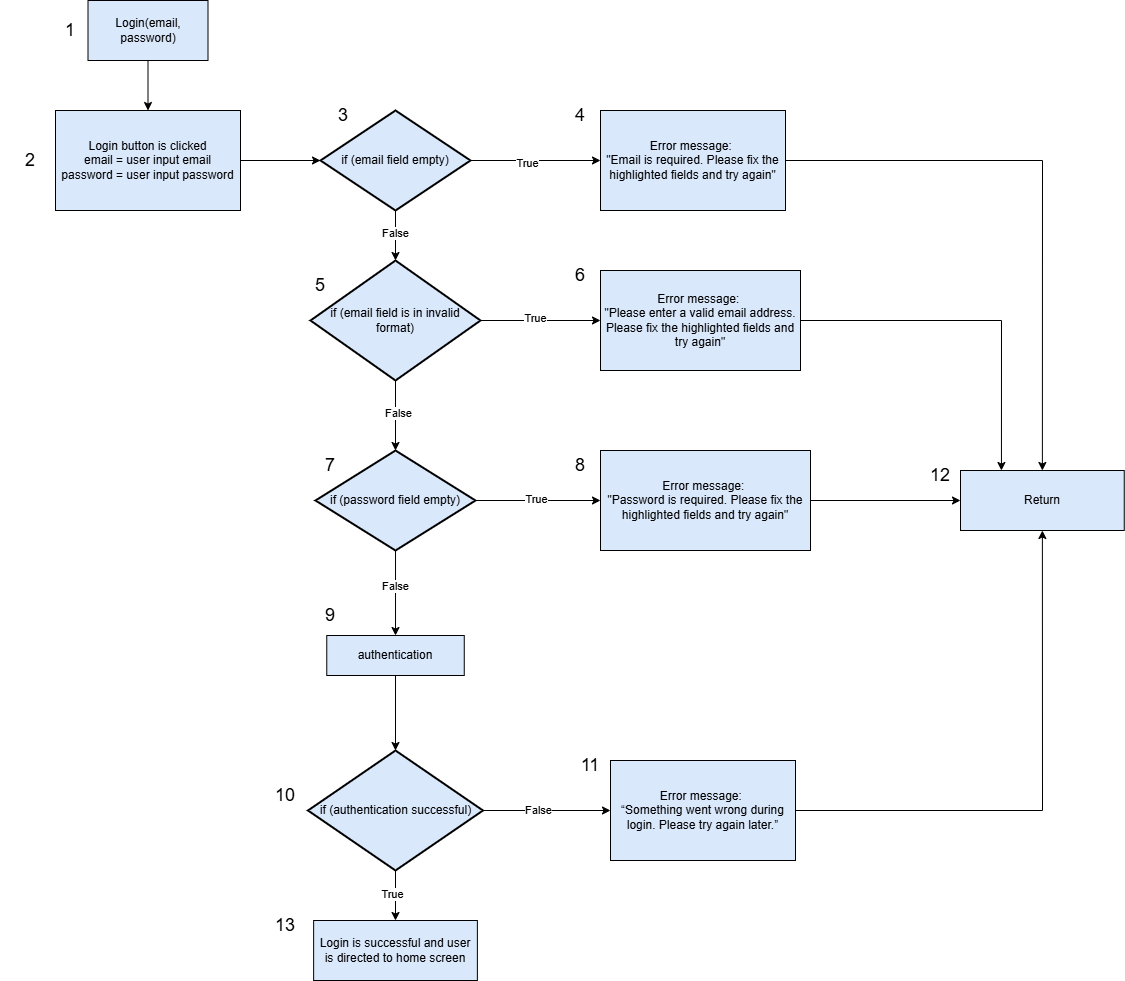

The diagram above was exported from draw.io. Its source (the exported page's mxGraphModel, read from the mxfile embedded in the PNG):
<mxGraphModel dx="2320" dy="930" grid="1" gridSize="10" guides="1" tooltips="1" connect="1" arrows="1" fold="1" page="1" pageScale="1" pageWidth="850" pageHeight="1100" math="0" shadow="0">
  <root>
    <mxCell id="0" />
    <mxCell id="1" parent="0" />
    <mxCell id="tbgMno8T3CiuIkxJ-zwc-34" style="edgeStyle=orthogonalEdgeStyle;rounded=0;orthogonalLoop=1;jettySize=auto;html=1;exitX=1;exitY=0.5;exitDx=0;exitDy=0;exitPerimeter=0;entryX=0;entryY=0.5;entryDx=0;entryDy=0;" parent="1" source="tbgMno8T3CiuIkxJ-zwc-1" target="tbgMno8T3CiuIkxJ-zwc-12" edge="1">
      <mxGeometry relative="1" as="geometry" />
    </mxCell>
    <mxCell id="tbgMno8T3CiuIkxJ-zwc-41" value="True" style="edgeLabel;html=1;align=center;verticalAlign=middle;resizable=0;points=[];" parent="tbgMno8T3CiuIkxJ-zwc-34" vertex="1" connectable="0">
      <mxGeometry x="-0.1308" y="-2" relative="1" as="geometry">
        <mxPoint as="offset" />
      </mxGeometry>
    </mxCell>
    <mxCell id="tbgMno8T3CiuIkxJ-zwc-1" value="if (email field empty)" style="strokeWidth=2;html=1;shape=mxgraph.flowchart.decision;whiteSpace=wrap;fillColor=#dae8fc;strokeColor=#000000;" parent="1" vertex="1">
      <mxGeometry x="290" y="140" width="150" height="100" as="geometry" />
    </mxCell>
    <mxCell id="tbgMno8T3CiuIkxJ-zwc-32" style="edgeStyle=orthogonalEdgeStyle;rounded=0;orthogonalLoop=1;jettySize=auto;html=1;exitX=1;exitY=0.5;exitDx=0;exitDy=0;exitPerimeter=0;entryX=0;entryY=0.5;entryDx=0;entryDy=0;" parent="1" source="tbgMno8T3CiuIkxJ-zwc-2" target="tbgMno8T3CiuIkxJ-zwc-21" edge="1">
      <mxGeometry relative="1" as="geometry" />
    </mxCell>
    <mxCell id="tbgMno8T3CiuIkxJ-zwc-43" value="True" style="edgeLabel;html=1;align=center;verticalAlign=middle;resizable=0;points=[];" parent="tbgMno8T3CiuIkxJ-zwc-32" vertex="1" connectable="0">
      <mxGeometry x="-0.0283" y="2" relative="1" as="geometry">
        <mxPoint as="offset" />
      </mxGeometry>
    </mxCell>
    <mxCell id="tbgMno8T3CiuIkxJ-zwc-2" value="if (password field empty)" style="strokeWidth=2;html=1;shape=mxgraph.flowchart.decision;whiteSpace=wrap;fillColor=#dae8fc;strokeColor=#000000;" parent="1" vertex="1">
      <mxGeometry x="285" y="480" width="160" height="100" as="geometry" />
    </mxCell>
    <mxCell id="tbgMno8T3CiuIkxJ-zwc-33" style="edgeStyle=orthogonalEdgeStyle;rounded=0;orthogonalLoop=1;jettySize=auto;html=1;exitX=1;exitY=0.5;exitDx=0;exitDy=0;exitPerimeter=0;entryX=0;entryY=0.5;entryDx=0;entryDy=0;" parent="1" source="tbgMno8T3CiuIkxJ-zwc-3" target="tbgMno8T3CiuIkxJ-zwc-17" edge="1">
      <mxGeometry relative="1" as="geometry" />
    </mxCell>
    <mxCell id="tbgMno8T3CiuIkxJ-zwc-42" value="True" style="edgeLabel;html=1;align=center;verticalAlign=middle;resizable=0;points=[];" parent="tbgMno8T3CiuIkxJ-zwc-33" vertex="1" connectable="0">
      <mxGeometry x="-0.0883" y="3" relative="1" as="geometry">
        <mxPoint as="offset" />
      </mxGeometry>
    </mxCell>
    <mxCell id="tbgMno8T3CiuIkxJ-zwc-3" value="if (email field is in invalid format)" style="strokeWidth=2;html=1;shape=mxgraph.flowchart.decision;whiteSpace=wrap;fillColor=#dae8fc;strokeColor=#000000;" parent="1" vertex="1">
      <mxGeometry x="280" y="290" width="170" height="120" as="geometry" />
    </mxCell>
    <mxCell id="tbgMno8T3CiuIkxJ-zwc-4" style="edgeStyle=orthogonalEdgeStyle;rounded=0;orthogonalLoop=1;jettySize=auto;html=1;exitX=0.5;exitY=1;exitDx=0;exitDy=0;exitPerimeter=0;entryX=0.5;entryY=0;entryDx=0;entryDy=0;entryPerimeter=0;fillColor=#dae8fc;strokeColor=#000000;" parent="1" source="tbgMno8T3CiuIkxJ-zwc-1" target="tbgMno8T3CiuIkxJ-zwc-3" edge="1">
      <mxGeometry relative="1" as="geometry" />
    </mxCell>
    <mxCell id="tbgMno8T3CiuIkxJ-zwc-40" value="False" style="edgeLabel;html=1;align=center;verticalAlign=middle;resizable=0;points=[];" parent="tbgMno8T3CiuIkxJ-zwc-4" vertex="1" connectable="0">
      <mxGeometry x="-0.1487" y="-1" relative="1" as="geometry">
        <mxPoint as="offset" />
      </mxGeometry>
    </mxCell>
    <mxCell id="tbgMno8T3CiuIkxJ-zwc-5" style="edgeStyle=orthogonalEdgeStyle;rounded=0;orthogonalLoop=1;jettySize=auto;html=1;exitX=0.5;exitY=1;exitDx=0;exitDy=0;exitPerimeter=0;entryX=0.5;entryY=0;entryDx=0;entryDy=0;entryPerimeter=0;fillColor=#dae8fc;strokeColor=#000000;" parent="1" source="tbgMno8T3CiuIkxJ-zwc-3" target="tbgMno8T3CiuIkxJ-zwc-2" edge="1">
      <mxGeometry relative="1" as="geometry">
        <mxPoint x="365" y="430" as="sourcePoint" />
      </mxGeometry>
    </mxCell>
    <mxCell id="tbgMno8T3CiuIkxJ-zwc-29" value="False" style="edgeLabel;html=1;align=center;verticalAlign=middle;resizable=0;points=[];" parent="tbgMno8T3CiuIkxJ-zwc-5" vertex="1" connectable="0">
      <mxGeometry x="-0.0593" y="2" relative="1" as="geometry">
        <mxPoint as="offset" />
      </mxGeometry>
    </mxCell>
    <mxCell id="tbgMno8T3CiuIkxJ-zwc-7" style="edgeStyle=orthogonalEdgeStyle;rounded=0;orthogonalLoop=1;jettySize=auto;html=1;entryX=0.5;entryY=0;entryDx=0;entryDy=0;fillColor=#dae8fc;strokeColor=#000000;" parent="1" source="tbgMno8T3CiuIkxJ-zwc-2" target="tbgMno8T3CiuIkxJ-zwc-13" edge="1">
      <mxGeometry relative="1" as="geometry">
        <mxPoint x="365" y="630" as="targetPoint" />
      </mxGeometry>
    </mxCell>
    <mxCell id="tbgMno8T3CiuIkxJ-zwc-28" value="False" style="edgeLabel;html=1;align=center;verticalAlign=middle;resizable=0;points=[];" parent="tbgMno8T3CiuIkxJ-zwc-7" vertex="1" connectable="0">
      <mxGeometry x="-0.1769" y="-1" relative="1" as="geometry">
        <mxPoint y="1" as="offset" />
      </mxGeometry>
    </mxCell>
    <mxCell id="tbgMno8T3CiuIkxJ-zwc-10" style="edgeStyle=orthogonalEdgeStyle;rounded=0;orthogonalLoop=1;jettySize=auto;html=1;exitX=0.5;exitY=1;exitDx=0;exitDy=0;entryX=0.5;entryY=0;entryDx=0;entryDy=0;fillColor=#dae8fc;strokeColor=#000000;" parent="1" source="tbgMno8T3CiuIkxJ-zwc-8" target="tbgMno8T3CiuIkxJ-zwc-9" edge="1">
      <mxGeometry relative="1" as="geometry" />
    </mxCell>
    <mxCell id="tbgMno8T3CiuIkxJ-zwc-8" value="Login(email, password)" style="rounded=0;whiteSpace=wrap;html=1;fillColor=#dae8fc;strokeColor=#000000;" parent="1" vertex="1">
      <mxGeometry x="57.5" y="30" width="120" height="60" as="geometry" />
    </mxCell>
    <mxCell id="tbgMno8T3CiuIkxJ-zwc-9" value="Login button is clicked&lt;div&gt;email = user input email&lt;/div&gt;&lt;div&gt;password = user input password&lt;/div&gt;" style="rounded=0;whiteSpace=wrap;html=1;fillColor=#dae8fc;strokeColor=#000000;" parent="1" vertex="1">
      <mxGeometry x="25" y="140" width="185" height="100" as="geometry" />
    </mxCell>
    <mxCell id="tbgMno8T3CiuIkxJ-zwc-11" style="edgeStyle=orthogonalEdgeStyle;rounded=0;orthogonalLoop=1;jettySize=auto;html=1;entryX=0;entryY=0.5;entryDx=0;entryDy=0;entryPerimeter=0;fillColor=#dae8fc;strokeColor=#000000;" parent="1" source="tbgMno8T3CiuIkxJ-zwc-9" target="tbgMno8T3CiuIkxJ-zwc-1" edge="1">
      <mxGeometry relative="1" as="geometry" />
    </mxCell>
    <mxCell id="tbgMno8T3CiuIkxJ-zwc-39" style="edgeStyle=orthogonalEdgeStyle;rounded=0;orthogonalLoop=1;jettySize=auto;html=1;exitX=1;exitY=0.5;exitDx=0;exitDy=0;entryX=0.5;entryY=0;entryDx=0;entryDy=0;" parent="1" source="tbgMno8T3CiuIkxJ-zwc-12" target="tbgMno8T3CiuIkxJ-zwc-30" edge="1">
      <mxGeometry relative="1" as="geometry" />
    </mxCell>
    <mxCell id="tbgMno8T3CiuIkxJ-zwc-12" value="Error message:&amp;nbsp;&lt;div&gt;&quot;Email is required. Please fix the highlighted fields and try again&lt;span style=&quot;color: rgba(0, 0, 0, 0); font-family: monospace; font-size: 0px; text-align: start; text-wrap-mode: nowrap; background-color: transparent;&quot;&gt;%3CmxGraphModel%3E%3Croot%3E%3CmxCell%20id%3D%220%22%2F%3E%3CmxCell%20id%3D%221%22%20parent%3D%220%22%2F%3E%3CmxCell%20id%3D%222%22%20value%3D%22Login%20button%20is%20clicked%26lt%3Bdiv%26gt%3Bemail%20%3D%20user%20input%20email%26lt%3B%2Fdiv%26gt%3B%26lt%3Bdiv%26gt%3Bpassword%20%3D%20user%20input%20password%26lt%3B%2Fdiv%26gt%3B%22%20style%3D%22rounded%3D0%3BwhiteSpace%3Dwrap%3Bhtml%3D1%3BfillColor%3Dlight-dark(%2300b3ff%2C%20%23ededed)%3B%22%20vertex%3D%221%22%20parent%3D%221%22%3E%3CmxGeometry%20x%3D%2225%22%20y%3D%22140%22%20width%3D%22185%22%20height%3D%22100%22%20as%3D%22geometry%22%2F%3E%3C%2FmxCell%3E%3C%2Froot%3E%3C%2FmxGraphModel%3E&lt;/span&gt;&lt;span style=&quot;color: rgba(0, 0, 0, 0); font-family: monospace; font-size: 0px; text-align: start; text-wrap-mode: nowrap; background-color: transparent;&quot;&gt;%3CmxGraphModel%3E%3Croot%3E%3CmxCell%20id%3D%220%22%2F%3E%3CmxCell%20id%3D%221%22%20parent%3D%220%22%2F%3E%3CmxCell%20id%3D%222%22%20value%3D%22Login%20button%20is%20clicked%26lt%3Bdiv%26gt%3Bemail%20%3D%20user%20input%20email%26lt%3B%2Fdiv%26gt%3B%26lt%3Bdiv%26gt%3Bpassword%20%3D%20user%20input%20password%26lt%3B%2Fdiv%26gt%3B%22%20style%3D%22rounded%3D0%3BwhiteSpace%3Dwrap%3Bhtml%3D1%3BfillColor%3Dlight-dark(%2300b3ff%2C%20%23ededed)%3B%22%20vertex%3D%221%22%20parent%3D%221%22%3E%3CmxGeometry%20x%3D%2225%22%20y%3D%22140%22%20width%3D%22185%22%20height%3D%22100%22%20as%3D%22geometry%22%2F%3E%3C%2FmxCell%3E%3C%2Froot%3E%3C%2FmxGraphModel%3E&lt;/span&gt;&lt;span style=&quot;background-color: transparent; color: light-dark(rgb(0, 0, 0), rgb(255, 255, 255));&quot;&gt;&quot;&lt;/span&gt;&lt;/div&gt;" style="rounded=0;whiteSpace=wrap;html=1;fillColor=#dae8fc;strokeColor=#000000;" parent="1" vertex="1">
      <mxGeometry x="570" y="140" width="185" height="100" as="geometry" />
    </mxCell>
    <mxCell id="tbgMno8T3CiuIkxJ-zwc-13" value="authentication" style="rounded=0;whiteSpace=wrap;html=1;fillColor=#dae8fc;strokeColor=#000000;" parent="1" vertex="1">
      <mxGeometry x="296.26" y="665" width="137.5" height="40" as="geometry" />
    </mxCell>
    <mxCell id="tbgMno8T3CiuIkxJ-zwc-20" style="edgeStyle=orthogonalEdgeStyle;rounded=0;orthogonalLoop=1;jettySize=auto;html=1;exitX=0.5;exitY=1;exitDx=0;exitDy=0;exitPerimeter=0;entryX=0.5;entryY=0;entryDx=0;entryDy=0;fillColor=#dae8fc;strokeColor=#000000;" parent="1" source="tbgMno8T3CiuIkxJ-zwc-15" target="tbgMno8T3CiuIkxJ-zwc-16" edge="1">
      <mxGeometry relative="1" as="geometry" />
    </mxCell>
    <mxCell id="tbgMno8T3CiuIkxJ-zwc-25" value="True" style="edgeLabel;html=1;align=center;verticalAlign=middle;resizable=0;points=[];" parent="tbgMno8T3CiuIkxJ-zwc-20" vertex="1" connectable="0">
      <mxGeometry x="-0.1299" y="-4" relative="1" as="geometry">
        <mxPoint y="1" as="offset" />
      </mxGeometry>
    </mxCell>
    <mxCell id="tbgMno8T3CiuIkxJ-zwc-24" style="edgeStyle=orthogonalEdgeStyle;rounded=0;orthogonalLoop=1;jettySize=auto;html=1;exitX=1;exitY=0.5;exitDx=0;exitDy=0;exitPerimeter=0;entryX=0;entryY=0.5;entryDx=0;entryDy=0;" parent="1" source="tbgMno8T3CiuIkxJ-zwc-15" target="tbgMno8T3CiuIkxJ-zwc-23" edge="1">
      <mxGeometry relative="1" as="geometry" />
    </mxCell>
    <mxCell id="tbgMno8T3CiuIkxJ-zwc-26" value="False" style="edgeLabel;html=1;align=center;verticalAlign=middle;resizable=0;points=[];" parent="tbgMno8T3CiuIkxJ-zwc-24" vertex="1" connectable="0">
      <mxGeometry x="-0.151" y="1" relative="1" as="geometry">
        <mxPoint as="offset" />
      </mxGeometry>
    </mxCell>
    <mxCell id="tbgMno8T3CiuIkxJ-zwc-15" value="if (authentication successful)" style="strokeWidth=2;html=1;shape=mxgraph.flowchart.decision;whiteSpace=wrap;fillColor=#dae8fc;strokeColor=#000000;" parent="1" vertex="1">
      <mxGeometry x="277.5" y="780" width="175" height="120" as="geometry" />
    </mxCell>
    <mxCell id="tbgMno8T3CiuIkxJ-zwc-16" value="Login is successful and user is directed to home screen" style="rounded=0;whiteSpace=wrap;html=1;fillColor=#dae8fc;strokeColor=#000000;" parent="1" vertex="1">
      <mxGeometry x="283.13" y="950" width="163.75" height="60" as="geometry" />
    </mxCell>
    <mxCell id="tbgMno8T3CiuIkxJ-zwc-38" style="edgeStyle=orthogonalEdgeStyle;rounded=0;orthogonalLoop=1;jettySize=auto;html=1;exitX=1;exitY=0.5;exitDx=0;exitDy=0;entryX=0.25;entryY=0;entryDx=0;entryDy=0;" parent="1" source="tbgMno8T3CiuIkxJ-zwc-17" target="tbgMno8T3CiuIkxJ-zwc-30" edge="1">
      <mxGeometry relative="1" as="geometry" />
    </mxCell>
    <mxCell id="tbgMno8T3CiuIkxJ-zwc-17" value="Error message:&amp;nbsp;&lt;div&gt;&quot;Please enter a valid email address. Please fix the highlighted fields and try again&lt;span style=&quot;color: rgba(0, 0, 0, 0); font-family: monospace; font-size: 0px; text-align: start; text-wrap-mode: nowrap; background-color: transparent;&quot;&gt;%3CmxGraphModel%3E%3Croot%3E%3CmxCell%20id%3D%220%22%2F%3E%3CmxCell%20id%3D%221%22%20parent%3D%220%22%2F%3E%3CmxCell%20id%3D%222%22%20value%3D%22Login%20button%20is%20clicked%26lt%3Bdiv%26gt%3Bemail%20%3D%20user%20input%20email%26lt%3B%2Fdiv%26gt%3B%26lt%3Bdiv%26gt%3Bpassword%20%3D%20user%20input%20password%26lt%3B%2Fdiv%26gt%3B%22%20style%3D%22rounded%3D0%3BwhiteSpace%3Dwrap%3Bhtml%3D1%3BfillColor%3Dlight-dark(%2300b3ff%2C%20%23ededed)%3B%22%20vertex%3D%221%22%20parent%3D%221%22%3E%3CmxGeometry%20x%3D%2225%22%20y%3D%22140%22%20width%3D%22185%22%20height%3D%22100%22%20as%3D%22geometry%22%2F%3E%3C%2FmxCell%3E%3C%2Froot%3E%3C%2FmxGraphModel%3E&lt;/span&gt;&lt;span style=&quot;color: rgba(0, 0, 0, 0); font-family: monospace; font-size: 0px; text-align: start; text-wrap-mode: nowrap; background-color: transparent;&quot;&gt;%3CmxGraphModel%3E%3Croot%3E%3CmxCell%20id%3D%220%22%2F%3E%3CmxCell%20id%3D%221%22%20parent%3D%220%22%2F%3E%3CmxCell%20id%3D%222%22%20value%3D%22Login%20button%20is%20clicked%26lt%3Bdiv%26gt%3Bemail%20%3D%20user%20input%20email%26lt%3B%2Fdiv%26gt%3B%26lt%3Bdiv%26gt%3Bpassword%20%3D%20user%20input%20password%26lt%3B%2Fdiv%26gt%3B%22%20style%3D%22rounded%3D0%3BwhiteSpace%3Dwrap%3Bhtml%3D1%3BfillColor%3Dlight-dark(%2300b3ff%2C%20%23ededed)%3B%22%20vertex%3D%221%22%20parent%3D%221%22%3E%3CmxGeometry%20x%3D%2225%22%20y%3D%22140%22%20width%3D%22185%22%20height%3D%22100%22%20as%3D%22geometry%22%2F%3E%3C%2FmxCell%3E%3C%2Froot%3E%3C%2FmxGraphModel%3E&lt;/span&gt;&lt;span style=&quot;background-color: transparent; color: light-dark(rgb(0, 0, 0), rgb(255, 255, 255));&quot;&gt;&quot;&lt;/span&gt;&lt;/div&gt;" style="rounded=0;whiteSpace=wrap;html=1;fillColor=#dae8fc;strokeColor=#000000;" parent="1" vertex="1">
      <mxGeometry x="570" y="300" width="200" height="100" as="geometry" />
    </mxCell>
    <mxCell id="tbgMno8T3CiuIkxJ-zwc-18" style="edgeStyle=orthogonalEdgeStyle;rounded=0;orthogonalLoop=1;jettySize=auto;html=1;exitX=0.5;exitY=1;exitDx=0;exitDy=0;entryX=0.5;entryY=0;entryDx=0;entryDy=0;entryPerimeter=0;fillColor=#dae8fc;strokeColor=#000000;" parent="1" source="tbgMno8T3CiuIkxJ-zwc-13" target="tbgMno8T3CiuIkxJ-zwc-15" edge="1">
      <mxGeometry relative="1" as="geometry" />
    </mxCell>
    <mxCell id="tbgMno8T3CiuIkxJ-zwc-35" style="edgeStyle=orthogonalEdgeStyle;rounded=0;orthogonalLoop=1;jettySize=auto;html=1;exitX=1;exitY=0.5;exitDx=0;exitDy=0;entryX=0;entryY=0.5;entryDx=0;entryDy=0;" parent="1" source="tbgMno8T3CiuIkxJ-zwc-21" target="tbgMno8T3CiuIkxJ-zwc-30" edge="1">
      <mxGeometry relative="1" as="geometry" />
    </mxCell>
    <mxCell id="tbgMno8T3CiuIkxJ-zwc-21" value="Error message:&amp;nbsp;&lt;div&gt;&quot;Password is required.&amp;nbsp;Please fix the highlighted fields and try again&lt;span style=&quot;color: rgba(0, 0, 0, 0); font-family: monospace; font-size: 0px; text-align: start; text-wrap-mode: nowrap; background-color: transparent;&quot;&gt;%3CmxGraphModel%3E%3Croot%3E%3CmxCell%20id%3D%220%22%2F%3E%3CmxCell%20id%3D%221%22%20parent%3D%220%22%2F%3E%3CmxCell%20id%3D%222%22%20value%3D%22Login%20button%20is%20clicked%26lt%3Bdiv%26gt%3Bemail%20%3D%20user%20input%20email%26lt%3B%2Fdiv%26gt%3B%26lt%3Bdiv%26gt%3Bpassword%20%3D%20user%20input%20password%26lt%3B%2Fdiv%26gt%3B%22%20style%3D%22rounded%3D0%3BwhiteSpace%3Dwrap%3Bhtml%3D1%3BfillColor%3Dlight-dark(%2300b3ff%2C%20%23ededed)%3B%22%20vertex%3D%221%22%20parent%3D%221%22%3E%3CmxGeometry%20x%3D%2225%22%20y%3D%22140%22%20width%3D%22185%22%20height%3D%22100%22%20as%3D%22geometry%22%2F%3E%3C%2FmxCell%3E%3C%2Froot%3E%3C%2FmxGraphModel%3E&lt;/span&gt;&lt;span style=&quot;color: rgba(0, 0, 0, 0); font-family: monospace; font-size: 0px; text-align: start; text-wrap-mode: nowrap; background-color: transparent;&quot;&gt;%3CmxGraphModel%3E%3Croot%3E%3CmxCell%20id%3D%220%22%2F%3E%3CmxCell%20id%3D%221%22%20parent%3D%220%22%2F%3E%3CmxCell%20id%3D%222%22%20value%3D%22Login%20button%20is%20clicked%26lt%3Bdiv%26gt%3Bemail%20%3D%20user%20input%20email%26lt%3B%2Fdiv%26gt%3B%26lt%3Bdiv%26gt%3Bpassword%20%3D%20user%20input%20password%26lt%3B%2Fdiv%26gt%3B%22%20style%3D%22rounded%3D0%3BwhiteSpace%3Dwrap%3Bhtml%3D1%3BfillColor%3Dlight-dark(%2300b3ff%2C%20%23ededed)%3B%22%20vertex%3D%221%22%20parent%3D%221%22%3E%3CmxGeometry%20x%3D%2225%22%20y%3D%22140%22%20width%3D%22185%22%20height%3D%22100%22%20as%3D%22geometry%22%2F%3E%3C%2FmxCell%3E%3C%2Froot%3E%3C%2FmxGraphModel%3EPassword is required.&lt;/span&gt;&lt;span style=&quot;background-color: transparent; color: light-dark(rgb(0, 0, 0), rgb(255, 255, 255));&quot;&gt;&quot;&lt;/span&gt;&lt;/div&gt;" style="rounded=0;whiteSpace=wrap;html=1;fillColor=#dae8fc;strokeColor=#000000;" parent="1" vertex="1">
      <mxGeometry x="570" y="480" width="210" height="100" as="geometry" />
    </mxCell>
    <mxCell id="tbgMno8T3CiuIkxJ-zwc-37" style="edgeStyle=orthogonalEdgeStyle;rounded=0;orthogonalLoop=1;jettySize=auto;html=1;exitX=1;exitY=0.5;exitDx=0;exitDy=0;entryX=0.5;entryY=1;entryDx=0;entryDy=0;" parent="1" source="tbgMno8T3CiuIkxJ-zwc-23" target="tbgMno8T3CiuIkxJ-zwc-30" edge="1">
      <mxGeometry relative="1" as="geometry" />
    </mxCell>
    <mxCell id="tbgMno8T3CiuIkxJ-zwc-23" value="Error message:&amp;nbsp;&lt;div&gt;“Something went wrong during login. Please try again later.”&lt;/div&gt;" style="rounded=0;whiteSpace=wrap;html=1;fillColor=#dae8fc;strokeColor=#000000;" parent="1" vertex="1">
      <mxGeometry x="580" y="790" width="185" height="100" as="geometry" />
    </mxCell>
    <mxCell id="tbgMno8T3CiuIkxJ-zwc-30" value="Return" style="rounded=0;whiteSpace=wrap;html=1;fillColor=#dae8fc;strokeColor=#000000;" parent="1" vertex="1">
      <mxGeometry x="930" y="500" width="163.75" height="60" as="geometry" />
    </mxCell>
    <mxCell id="tbgMno8T3CiuIkxJ-zwc-45" value="&lt;font style=&quot;font-size: 18px;&quot;&gt;1&lt;/font&gt;" style="text;html=1;whiteSpace=wrap;strokeColor=none;fillColor=none;align=center;verticalAlign=middle;rounded=0;" parent="1" vertex="1">
      <mxGeometry x="10" y="45" width="60" height="30" as="geometry" />
    </mxCell>
    <mxCell id="tbgMno8T3CiuIkxJ-zwc-46" value="&lt;font style=&quot;font-size: 18px;&quot;&gt;2&lt;/font&gt;" style="text;html=1;whiteSpace=wrap;strokeColor=none;fillColor=none;align=center;verticalAlign=middle;rounded=0;" parent="1" vertex="1">
      <mxGeometry x="-30" y="175" width="60" height="30" as="geometry" />
    </mxCell>
    <mxCell id="tbgMno8T3CiuIkxJ-zwc-47" value="&lt;font style=&quot;font-size: 18px;&quot;&gt;3&lt;/font&gt;&lt;span style=&quot;color: rgba(0, 0, 0, 0); font-family: monospace; font-size: 0px; text-align: start; text-wrap-mode: nowrap;&quot;&gt;%3CmxGraphModel%3E%3Croot%3E%3CmxCell%20id%3D%220%22%2F%3E%3CmxCell%20id%3D%221%22%20parent%3D%220%22%2F%3E%3CmxCell%20id%3D%222%22%20value%3D%22%26lt%3Bfont%20style%3D%26quot%3Bfont-size%3A%2018px%3B%26quot%3B%26gt%3B2%26lt%3B%2Ffont%26gt%3B%22%20style%3D%22text%3Bhtml%3D1%3BwhiteSpace%3Dwrap%3BstrokeColor%3Dnone%3BfillColor%3Dnone%3Balign%3Dcenter%3BverticalAlign%3Dmiddle%3Brounded%3D0%3B%22%20vertex%3D%221%22%20parent%3D%221%22%3E%3CmxGeometry%20x%3D%22-30%22%20y%3D%22175%22%20width%3D%2260%22%20height%3D%2230%22%20as%3D%22geometry%22%2F%3E%3C%2FmxCell%3E%3C%2Froot%3E%3C%2FmxGraphModel%3E&lt;/span&gt;" style="text;html=1;whiteSpace=wrap;strokeColor=none;fillColor=none;align=center;verticalAlign=middle;rounded=0;" parent="1" vertex="1">
      <mxGeometry x="283.13" y="130" width="60" height="30" as="geometry" />
    </mxCell>
    <mxCell id="tbgMno8T3CiuIkxJ-zwc-48" value="&lt;font style=&quot;font-size: 18px;&quot;&gt;4&lt;/font&gt;" style="text;html=1;whiteSpace=wrap;strokeColor=none;fillColor=none;align=center;verticalAlign=middle;rounded=0;" parent="1" vertex="1">
      <mxGeometry x="520" y="130" width="60" height="30" as="geometry" />
    </mxCell>
    <mxCell id="tbgMno8T3CiuIkxJ-zwc-49" value="&lt;font style=&quot;font-size: 18px;&quot;&gt;5&lt;/font&gt;" style="text;html=1;whiteSpace=wrap;strokeColor=none;fillColor=none;align=center;verticalAlign=middle;rounded=0;" parent="1" vertex="1">
      <mxGeometry x="260" y="300" width="60" height="30" as="geometry" />
    </mxCell>
    <mxCell id="tbgMno8T3CiuIkxJ-zwc-50" value="&lt;font style=&quot;font-size: 18px;&quot;&gt;6&lt;/font&gt;" style="text;html=1;whiteSpace=wrap;strokeColor=none;fillColor=none;align=center;verticalAlign=middle;rounded=0;" parent="1" vertex="1">
      <mxGeometry x="520" y="290" width="60" height="30" as="geometry" />
    </mxCell>
    <mxCell id="tbgMno8T3CiuIkxJ-zwc-51" value="&lt;font style=&quot;font-size: 18px;&quot;&gt;7&lt;/font&gt;" style="text;html=1;whiteSpace=wrap;strokeColor=none;fillColor=none;align=center;verticalAlign=middle;rounded=0;" parent="1" vertex="1">
      <mxGeometry x="270" y="480" width="60" height="30" as="geometry" />
    </mxCell>
    <mxCell id="tbgMno8T3CiuIkxJ-zwc-52" value="&lt;font style=&quot;font-size: 18px;&quot;&gt;8&lt;/font&gt;" style="text;html=1;whiteSpace=wrap;strokeColor=none;fillColor=none;align=center;verticalAlign=middle;rounded=0;" parent="1" vertex="1">
      <mxGeometry x="520" y="480" width="60" height="30" as="geometry" />
    </mxCell>
    <mxCell id="tbgMno8T3CiuIkxJ-zwc-53" value="&lt;font style=&quot;font-size: 18px;&quot;&gt;9&lt;/font&gt;" style="text;html=1;whiteSpace=wrap;strokeColor=none;fillColor=none;align=center;verticalAlign=middle;rounded=0;" parent="1" vertex="1">
      <mxGeometry x="270" y="630" width="60" height="30" as="geometry" />
    </mxCell>
    <mxCell id="tbgMno8T3CiuIkxJ-zwc-54" value="&lt;font style=&quot;font-size: 18px;&quot;&gt;10&lt;/font&gt;" style="text;html=1;whiteSpace=wrap;strokeColor=none;fillColor=none;align=center;verticalAlign=middle;rounded=0;" parent="1" vertex="1">
      <mxGeometry x="225" y="810" width="60" height="30" as="geometry" />
    </mxCell>
    <mxCell id="tbgMno8T3CiuIkxJ-zwc-55" value="&lt;font style=&quot;font-size: 18px;&quot;&gt;11&lt;/font&gt;" style="text;html=1;whiteSpace=wrap;strokeColor=none;fillColor=none;align=center;verticalAlign=middle;rounded=0;" parent="1" vertex="1">
      <mxGeometry x="530" y="780" width="60" height="30" as="geometry" />
    </mxCell>
    <mxCell id="tbgMno8T3CiuIkxJ-zwc-56" value="&lt;font style=&quot;font-size: 18px;&quot;&gt;12&lt;/font&gt;" style="text;html=1;whiteSpace=wrap;strokeColor=none;fillColor=none;align=center;verticalAlign=middle;rounded=0;" parent="1" vertex="1">
      <mxGeometry x="880" y="490" width="60" height="30" as="geometry" />
    </mxCell>
    <mxCell id="tbgMno8T3CiuIkxJ-zwc-57" value="&lt;font style=&quot;font-size: 18px;&quot;&gt;13&lt;/font&gt;" style="text;html=1;whiteSpace=wrap;strokeColor=none;fillColor=none;align=center;verticalAlign=middle;rounded=0;" parent="1" vertex="1">
      <mxGeometry x="225" y="940" width="60" height="30" as="geometry" />
    </mxCell>
  </root>
</mxGraphModel>